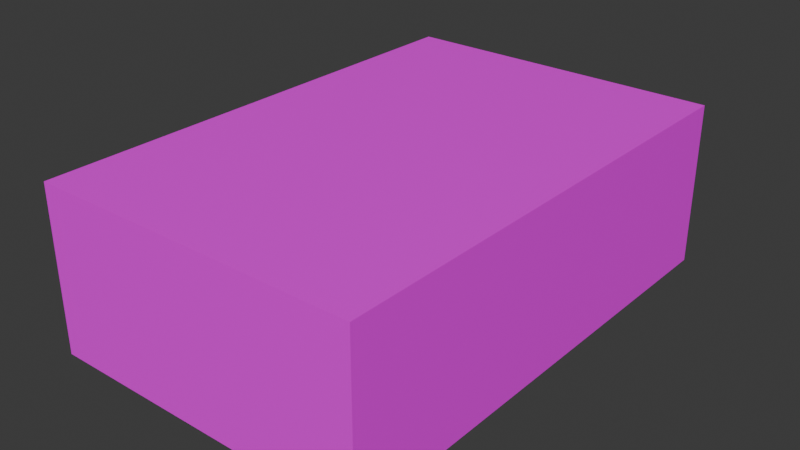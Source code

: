 # Source: tile.blend  (saved by Blender 4.3.34; exported with 4.5.12 LTS)
import bpy
from mathutils import Matrix  # noqa: F401  (used for matrix-valued properties, if any)

bpy.ops.wm.read_factory_settings(use_empty=True)
scene = bpy.context.scene
scene.name = 'Scene'

# ---- collections
col_collection = bpy.data.collections.new('Collection'); scene.collection.children.link(col_collection)

# ---- images (referenced by path relative to the original .blend; pixels are not part of the script)
import os
ASSET_DIR = os.environ.get("B2B_ASSET_DIR", "")  # directory of the original .blend (textures are referenced by path, not embedded)
HERE = os.path.dirname(os.path.abspath(__file__))  # packed textures are extracted next to this script under _unpacked/

def load_image(name, relpath, width, height, colorspace="sRGB"):
    """Load a texture the original file referenced (path relative to the .blend, or extracted next to this script)."""
    p = next((c for c in (os.path.join(HERE, relpath), os.path.join(ASSET_DIR, relpath)) if relpath and os.path.exists(c)), "")
    if p:
        img = bpy.data.images.load(p, check_existing=True)
        img.name = name
    else:  # same state as the original file: an image datablock whose file is absent (Cycles renders it pink)
        img = bpy.data.images.new(name, width, height)
        img.source = "FILE"
        img.filepath = "//" + (relpath or name)
    img.colorspace_settings.name = colorspace
    return img
img_tile_png = load_image('tile.png', 'tile.png', 1024, 1024, 'sRGB')

# ---- materials (node trees are filled in below, after node groups)
mat_material = bpy.data.materials.new('Material')
mat_material.alpha_threshold = 0.0
mat_material.roughness = 0.5
mat_material.line_color = (0.0, 0.0, 0.0, 1.0)

# ---- material node trees
mat_material.use_nodes = True; mat_material.node_tree.nodes.clear()
_N = mat_material.node_tree.nodes; _L = mat_material.node_tree.links
n0 = _N.new('ShaderNodeOutputMaterial'); n0.name = 'Material Output'; n0.location = (300, 300)
n1 = _N.new('ShaderNodeBsdfPrincipled'); n1.name = 'Principled BSDF'; n1.location = (10, 300)
n1.inputs[3].default_value = 1.45
n2 = _N.new('ShaderNodeTexImage'); n2.name = 'Image Texture'; n2.location = (-280, 260)
n2.image = img_tile_png
_L.new(n1.outputs[0], n0.inputs[0])
_L.new(n2.outputs[0], n1.inputs[0])
n0.is_active_output = True

# ---- world
world_world = bpy.data.worlds.new('World'); scene.world = world_world
world_world.use_nodes = True; world_world.node_tree.nodes.clear()
_N = world_world.node_tree.nodes; _L = world_world.node_tree.links
n0 = _N.new('ShaderNodeOutputWorld'); n0.name = 'World Output'; n0.location = (300, 300)
n1 = _N.new('ShaderNodeBackground'); n1.name = 'Background'; n1.location = (10, 300)
n1.inputs[0].default_value = (0.05088, 0.05088, 0.05088, 1.0)
_L.new(n1.outputs[0], n0.inputs[0])
n0.is_active_output = True
world_world.color = (0.05088, 0.05088, 0.05088)
world_world.sun_shadow_jitter_overblur = 0.0

# ---- meshes
me_cube = bpy.data.meshes.new('Cube')
me_cube.from_pydata([(-1.0, 1.5, 0.5), (1.0, 1.5, 0.5), (-1.0, -1.5, 0.5), (1.0, -1.5, 0.5), (-1.0, 1.5, -0.5), (1.0, 1.5, -0.5), (-1.0, -1.5, -0.5), (1.0, -1.5, -0.5)], [], [(0, 4, 6, 2), (3, 2, 6, 7), (7, 6, 4, 5), (5, 1, 3, 7), (1, 0, 2, 3), (5, 4, 0, 1)])
_uv = me_cube.uv_layers.new(name='UVMap')
_uv.uv.foreach_set('vector', [0.75, 0.5, 1.0, 0.5, 1.0, 0.8636, 0.75, 0.8636, 0.25, 0.8636, 0.75, 0.8636, 0.75, 1.0, 0.25, 1.0, 0.25, -4.667e-08, 0.75, -4.667e-08, 0.75, 0.3636, 0.25, 0.3636, 0.0, 0.5, 0.25, 0.5, 0.25, 0.8636, 0.0, 0.8636, 0.25, 0.5, 0.75, 0.5, 0.75, 0.8636, 0.25, 0.8636, 0.25, 0.3636, 0.75, 0.3636, 0.75, 0.5, 0.25, 0.5])
me_cube.materials.append(mat_material)
me_cube.use_mirror_vertex_groups = False
me_cube.update()

# ---- objects
ob_cube = bpy.data.objects.new('Cube', me_cube)

# ---- transforms, parenting, visibility, modifiers, constraints
ob_cube.location = (0.0, 0.0, 0.0)
ob_cube.lock_rotations_4d = False
ob_cube.empty_display_type = 'ARROWS'
ob_cube.lineart.crease_threshold = 0.0

# ---- collection membership
col_collection.objects.link(ob_cube)

# ---- scene / render settings (as saved in the file)
scene.frame_start = 1; scene.frame_end = 250; scene.frame_set(1)
scene.render.engine = 'BLENDER_EEVEE_NEXT'
bpy.context.view_layer.update()

# ---- added for rendering (the .blend has no active camera and no usable light): camera, sun
cam_auto = bpy.data.cameras.new('AutoCamera')
cam_auto.lens = 50.0
cam_auto.sensor_width = 36.0
cam_auto.clip_end = 1000.0
ob_auto_camera = bpy.data.objects.new('AutoCamera', cam_auto)
scene.collection.objects.link(ob_auto_camera)
ob_auto_camera.location = (3.46187, -4.15425, 2.7695)
ob_auto_camera.rotation_euler = (1.09748, -7.21219e-08, 0.694738)
scene.camera = ob_auto_camera
light_auto_sun = bpy.data.lights.new('AutoSun', 'SUN')
light_auto_sun.energy = 3.0
light_auto_sun.angle = 0.0523599
ob_auto_sun = bpy.data.objects.new('AutoSun', light_auto_sun)
scene.collection.objects.link(ob_auto_sun)
ob_auto_sun.rotation_euler = (0.872665, 0.174533, 0.523599)
bpy.context.view_layer.update()
